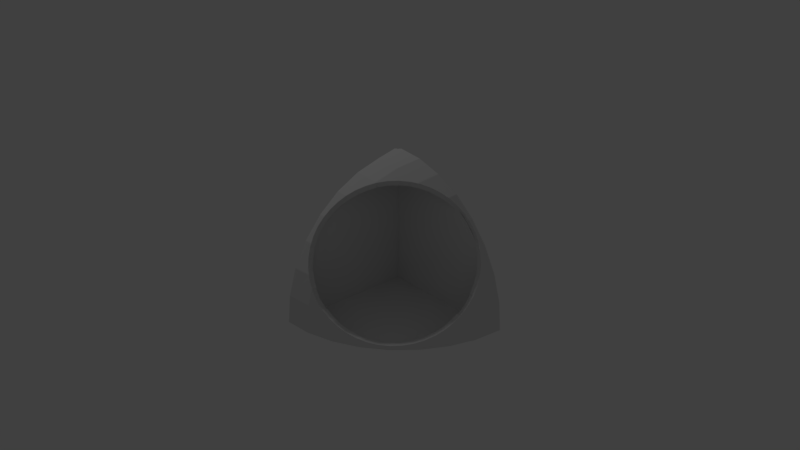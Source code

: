 # Source: wedge-0.14.blend  (saved by Blender 2.78.0; exported with 4.5.12 LTS)
import bpy
from mathutils import Matrix  # noqa: F401  (used for matrix-valued properties, if any)

bpy.ops.wm.read_factory_settings(use_empty=True)
scene = bpy.context.scene
scene.name = 'Scene'

# ---- collections
col_collection_1 = bpy.data.collections.new('Collection 1'); scene.collection.children.link(col_collection_1)

# ---- materials (node trees are filled in below, after node groups)
mat_material = bpy.data.materials.new('Material')
mat_material.alpha_threshold = 0.0
mat_material.use_transparent_shadow = False
mat_material.roughness = 0.5
mat_material.line_color = (0.0, 0.0, 0.0, 1.0)

# ---- material node trees

# ---- world
world_world = bpy.data.worlds.new('World'); scene.world = world_world
world_world.color = (0.05088, 0.05088, 0.05088)
world_world.use_sun_shadow = False
world_world.sun_shadow_jitter_overblur = 0.0
world_world.cycles.sampling_method = 'MANUAL'

# ---- cameras
cam_camera = bpy.data.cameras.new('Camera')
cam_camera.clip_end = 100.0
cam_camera.lens = 35.0
cam_camera.sensor_width = 32.0
cam_camera.sensor_height = 18.0
cam_camera.ortho_scale = 7.314
cam_camera.dof.focus_distance = 0.0
cam_camera.dof.aperture_fstop = 128.0

# ---- lights
light_lamp = bpy.data.lights.new('Lamp', 'POINT')
light_lamp.transmission_factor = 0.0
light_lamp.cutoff_distance = 30.0
light_lamp.energy = 100.0
light_lamp.shadow_buffer_clip_start = 1.001
light_lamp.shadow_soft_size = 0.1
light_lamp.shadow_maximum_resolution = 0.006
light_lamp.use_absolute_resolution = True

# ---- meshes
me_cube = bpy.data.meshes.new('Cube')
me_cube.from_pydata([(-0.004834, -0.001764, -0.003168), (-0.01058, 1.731, 3.545e-08), (-1.225, 1.225, 1.069e-08), (-1.225, 1.715e-07, 1.225), (-1.732, 2.676e-07, 5.345e-09), (-0.6628, 1.6, 3.356e-08), (-1.6, 0.6628, 7.642e-09), (-1.6, 2.441e-07, 0.6628), (-0.6628, 2.164e-08, 1.6), (-0.9627, 1.441, 2.602e-08), (-1.441, 0.9627, 7.874e-09), (-1.698, 2.621e-07, 0.3377), (-0.3377, -6.24e-08, 1.698), (-0.3377, 1.698, 3.974e-08), (-1.698, 0.3377, 2.833e-09), (-1.441, 2.134e-07, 0.9628), (-0.9628, 9.999e-08, 1.441), (-0.6604, 0.3183, 1.568), (-0.3239, 0.6553, 1.569), (-1.664, 0.3337, 0.3368), (-0.3337, 1.664, 0.3368), (-0.3368, 0.3337, 1.664), (-1.224, -0.004602, 1.224), (-1.732, 2.68e-07, -0.005287), (-1.6, -0.004947, 0.6628), (-0.9626, -0.004469, 1.441), (-0.3377, -0.004312, 1.697), (-1.697, -0.005146, 0.3377), (-1.44, -0.004763, 0.9626), (-0.008478, -0.004291, 1.731), (-0.008456, -1.433e-07, 1.731), (-0.008618, 0.6626, 1.599), (-0.009078, 1.224, 1.224), (-0.009768, 1.599, 0.6628), (-0.01017, 1.697, 0.3377), (-0.0094, 1.44, 0.9626), (-0.008814, 0.9623, 1.44), (-0.008498, 0.3376, 1.697), (-1.225, 1.225, -0.004535), (-0.6627, 1.6, -0.004305), (-1.6, 0.6627, -0.00488), (-0.3377, 1.698, -0.004245), (-0.9626, 1.44, -0.004403), (-1.697, 0.3377, -0.00508), (-1.44, 0.9626, -0.004696), (-0.08067, 1.22, 1.22), (-0.5299, 1.606, 0.329), (-0.9591, 1.433, 0.0927), (-1.222, 1.222, 0.04766), (-0.3394, 0.6538, 1.565), (-1.222, 0.04455, 1.222), (-1.578, 0.2222, 0.6612), (-0.3243, 1.605, 0.5352), (-1.433, 0.959, 0.09594), (-1.605, 0.5322, 0.3289), (-1.577, 0.6572, 0.2428), (-0.2387, 1.576, 0.661), (-0.1545, 0.9566, 1.428), (-0.9593, 0.1189, 1.431), (-0.3222, 0.6775, 1.558), (-0.1049, 1.432, 0.9598), (-1.609, 0.3248, 0.5231), (-1.434, 0.0757, 0.9606), (-0.6572, 1.577, 0.2392), (-1.455, 0.9163, 0.105), (-1.508, 0.8082, 0.1467), (-1.555, 0.7066, 0.2042), (-0.3368, 1.608, 0.5148), (-0.4157, 1.612, 0.4225), (-0.5089, 1.608, 0.3423), (-0.07787, 1.228, 1.212), (-0.06859, 1.305, 1.119), (-0.08123, 1.381, 1.024), (-0.2569, 0.7497, 1.526), (-0.1961, 0.8471, 1.482), (-0.1556, 0.9511, 1.431), (-1.147, 0.04761, 1.284), (-1.056, 0.071, 1.356), (-0.9677, 0.1128, 1.425), (-0.3351, 0.6587, 1.564), (-0.8665, 0.1552, 1.476), (-0.7704, 0.2145, 1.521), (-0.6832, 0.2925, 1.559), (-0.6049, 1.59, 0.2683), (-1.608, 0.5081, 0.3442), (-1.613, 0.4133, 0.4244), (-1.61, 0.3301, 0.5154), (-1.389, 0.05296, 1.019), (-1.313, 0.03639, 1.113), (-1.237, 0.04003, 1.205), (-1.305, 1.121, 0.04991), (-1.386, 1.02, 0.07157), (-0.2639, 1.589, 0.6116), (-0.108, 1.45, 0.9243), (-0.1413, 1.505, 0.815), (-0.1976, 1.554, 0.7115), (-1.014, 1.391, 0.06993), (-1.115, 1.31, 0.04864), (-1.219, 1.224, 0.04716), (-0.1112, 1.042, 1.363), (-0.08518, 1.134, 1.29), (-0.5834, 0.3678, 1.577), (-0.4849, 0.4524, 1.581), (-0.4013, 0.5511, 1.577), (-0.7028, 1.557, 0.2015), (-0.802, 1.511, 0.1435), (-0.9102, 1.458, 0.1023), (-1.456, 0.08247, 0.9195), (-1.557, 0.182, 0.7093), (-1.509, 0.122, 0.812), (-1.589, 0.6067, 0.2709), (-1.59, 0.2517, 0.6101)], [], [(44, 10, 2, 38), (28, 22, 3, 15), (21, 17, 8, 12), (27, 24, 7, 11), (43, 14, 6, 40), (20, 13, 5, 63, 83, 46), (19, 61, 86, 85, 84, 54), (7, 15, 62, 107, 109, 108, 51), (15, 3, 50, 89, 88, 87, 62), (14, 19, 54, 110, 55, 6), (4, 11, 19, 14), (11, 7, 51, 111, 61, 19), (10, 53, 91, 90, 48, 2), (6, 55, 66, 65, 64, 53, 10), (33, 34, 20, 52, 92, 56), (34, 1, 13, 20), (32, 35, 60, 72, 71, 70, 45), (35, 33, 56, 95, 94, 93, 60), (23, 4, 14, 43), (23, 27, 11, 4), (36, 57, 75, 74, 73, 59, 18, 31), (32, 45, 100, 99, 57, 36), (37, 21, 12, 30), (31, 18, 21, 37), (18, 49, 103, 102, 101, 17, 21), (24, 28, 15, 7), (40, 6, 10, 44), (16, 3, 22, 25), (1, 41, 13), (13, 41, 39, 5), (5, 39, 42, 9), (9, 42, 38, 2), (12, 8, 16, 25, 26), (2, 10, 44, 6, 43, 4, 0, 1, 13, 5, 9), (0, 29, 37, 31, 36, 32, 35, 33, 34, 1), (26, 25, 22, 28, 24, 27, 23, 0, 29), (46, 69, 68, 67, 52, 20), (58, 78, 77, 76, 50, 3, 16), (59, 79, 49, 18), (82, 81, 80, 58, 16, 8, 17), (48, 98, 97, 96, 47, 9, 2), (47, 106, 105, 104, 63, 5, 9)])
me_cube.materials.append(mat_material)
me_cube.use_remesh_preserve_volume = False
me_cube.use_remesh_preserve_attributes = False
me_cube.use_mirror_vertex_groups = False
me_cube.update()

# ---- curves / text
cu_beziercircle = bpy.data.curves.new('BezierCircle', 'CURVE')
cu_beziercircle.dimensions = '3D'
_sp = cu_beziercircle.splines.new('BEZIER'); _sp.bezier_points.add(3)
_sp.bezier_points.foreach_set('co', [-1.0, 0.0, 0.0, 0.0, 1.0, 0.0, 1.0, 0.0, 0.0, 0.0, -1.0, 0.0])
_sp.bezier_points.foreach_set('handle_left', [-1.0, -0.5521, 0.0, -0.5521, 1.0, 0.0, 1.0, 0.5521, 0.0, 0.5521, -1.0, 0.0])
_sp.bezier_points.foreach_set('handle_right', [-1.0, 0.5521, 0.0, 0.5521, 1.0, 0.0, 1.0, -0.5521, 0.0, -0.5521, -1.0, 0.0])
for _p, _l, _r in zip(_sp.bezier_points, ['AUTO', 'AUTO', 'AUTO', 'AUTO'], ['AUTO', 'AUTO', 'AUTO', 'AUTO']): _p.handle_left_type = _l; _p.handle_right_type = _r
_sp.order_u = 0
_sp.order_v = 0
_sp.use_cyclic_u = True
cu_beziercircle.use_path = True
cu_beziercircle.use_path_clamp = True
cu_beziercircle.bevel_resolution = 0
cu_beziercircle.fill_mode = 'HALF'

# ---- objects
ob_beziercircle = bpy.data.objects.new('BezierCircle', cu_beziercircle)
ob_cube = bpy.data.objects.new('Cube', me_cube)
ob_lamp = bpy.data.objects.new('Lamp', light_lamp)
ob_camera = bpy.data.objects.new('Camera', cam_camera)

# ---- transforms, parenting, visibility, modifiers, constraints
ob_beziercircle.location = (-1.0, 0.96, 0.93)
ob_beziercircle.rotation_euler = (2.356, 0.0, 0.7854)
ob_beziercircle.scale = (0.95, 0.95, 0.95)
ob_beziercircle.lineart.crease_threshold = 0.0
ob_cube.location = (0.0, 0.0, 0.0)
ob_cube.scale = (1.005, 1.0, 1.0)
ob_cube.lock_rotations_4d = False
ob_cube.empty_display_type = 'ARROWS'
ob_cube.lineart.crease_threshold = 0.0
_m = ob_cube.modifiers.new('Solidify', 'SOLIDIFY')
_m.thickness = 0.075
_m.nonmanifold_thickness_mode = 'FIXED'
_m.nonmanifold_merge_threshold = 0.0003
ob_lamp.location = (4.076, 1.005, 5.904)
ob_lamp.rotation_euler = (0.6503, 0.05522, 1.866)
ob_lamp.lock_rotations_4d = False
ob_lamp.empty_display_type = 'ARROWS'
ob_lamp.color = (0.0, 0.0, 0.0, 0.0)
ob_lamp.lineart.crease_threshold = 0.0
ob_camera.location = (-7.481, 6.508, 5.344)
ob_camera.rotation_euler = (1.134, 0.0, 3.997)
ob_camera.lock_rotations_4d = False
ob_camera.empty_display_type = 'ARROWS'
ob_camera.color = (0.0, 0.0, 0.0, 0.0)
ob_camera.display_type = 'WIRE'
ob_camera.lineart.crease_threshold = 0.0

# ---- collection membership
col_collection_1.objects.link(ob_beziercircle)
col_collection_1.objects.link(ob_cube)
col_collection_1.objects.link(ob_lamp)
col_collection_1.objects.link(ob_camera)

# ---- scene / render settings (as saved in the file)
scene.camera = ob_camera
scene.frame_start = 1; scene.frame_end = 250; scene.frame_set(1)
scene.render.engine = 'BLENDER_EEVEE_NEXT'
scene.render.resolution_percentage = 50
scene.render.dither_intensity = 0.0
scene.cycles.use_denoising = False
scene.cycles.samples = 128
scene.cycles.sampling_pattern = 'TABULATED_SOBOL'
scene.cycles.light_sampling_threshold = 0.0
scene.cycles.use_adaptive_sampling = False
scene.cycles.use_light_tree = False
scene.cycles.blur_glossy = 0.0
scene.cycles.sample_clamp_indirect = 0.0
scene.view_settings.view_transform = 'Standard'
bpy.context.view_layer.update()
